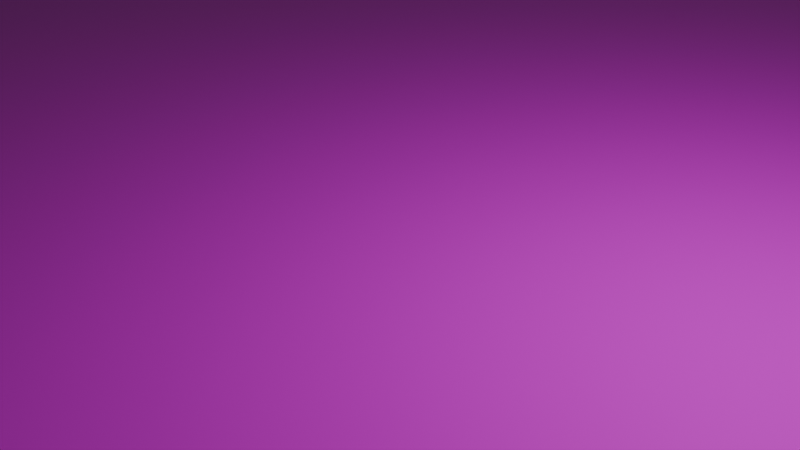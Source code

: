 # Source: world.new.blend  (saved by Blender 4.2.66; exported with 4.5.12 LTS)
import bpy
from mathutils import Matrix  # noqa: F401  (used for matrix-valued properties, if any)

bpy.ops.wm.read_factory_settings(use_empty=True)
scene = bpy.context.scene
scene.name = 'Scene'

# ---- collections
col_collection = bpy.data.collections.new('Collection'); scene.collection.children.link(col_collection)

# ---- images (referenced by path relative to the original .blend; pixels are not part of the script)
import os
ASSET_DIR = os.environ.get("B2B_ASSET_DIR", "")  # directory of the original .blend (textures are referenced by path, not embedded)
HERE = os.path.dirname(os.path.abspath(__file__))  # packed textures are extracted next to this script under _unpacked/

def load_image(name, relpath, width, height, colorspace="sRGB"):
    """Load a texture the original file referenced (path relative to the .blend, or extracted next to this script)."""
    p = next((c for c in (os.path.join(HERE, relpath), os.path.join(ASSET_DIR, relpath)) if relpath and os.path.exists(c)), "")
    if p:
        img = bpy.data.images.load(p, check_existing=True)
        img.name = name
    else:  # same state as the original file: an image datablock whose file is absent (Cycles renders it pink)
        img = bpy.data.images.new(name, width, height)
        img.source = "FILE"
        img.filepath = "//" + (relpath or name)
    img.colorspace_settings.name = colorspace
    return img
img_rocky_terrain_02_diff_4k_jpg = load_image('rocky_terrain_02_diff_4k.jpg', 'rocky_terrain_02_diff_4k.jpg', 1024, 1024, 'sRGB')
img_rocky_terrain_02_rough_4k_jpg = load_image('rocky_terrain_02_rough_4k.jpg', 'rocky_terrain_02_rough_4k.jpg', 1024, 1024, 'sRGB')
img_rocky_terrain_02_nor_gl_4k_jpg = load_image('rocky_terrain_02_nor_gl_4k.jpg', 'rocky_terrain_02_nor_gl_4k.jpg', 1024, 1024, 'sRGB')
img_rocky_terrain_02_disp_4k_jpg = load_image('rocky_terrain_02_disp_4k.jpg', 'rocky_terrain_02_disp_4k.jpg', 1024, 1024, 'sRGB')

# ---- materials (node trees are filled in below, after node groups)
mat_rocky_grass = bpy.data.materials.new('rocky-grass')
mat_rocky_grass.displacement_method = 'BOTH'

# ---- material node trees
mat_rocky_grass.use_nodes = True; mat_rocky_grass.node_tree.nodes.clear()
_N = mat_rocky_grass.node_tree.nodes; _L = mat_rocky_grass.node_tree.links
n0 = _N.new('ShaderNodeBsdfPrincipled'); n0.name = 'Principled BSDF'; n0.location = (80, 431)
n1 = _N.new('ShaderNodeOutputMaterial'); n1.name = 'Material Output'; n1.location = (506, 390)
n2 = _N.new('ShaderNodeTexImage'); n2.name = 'Image Texture.002'; n2.location = (-461, 987)
n2.image = img_rocky_terrain_02_diff_4k_jpg
n3 = _N.new('ShaderNodeTexCoord'); n3.name = 'Texture Coordinate'; n3.location = (-996, 370)
n4 = _N.new('ShaderNodeMapping'); n4.name = 'Mapping'; n4.location = (-796, 427)
n5 = _N.new('ShaderNodeTexImage'); n5.name = 'Image Texture.003'; n5.location = (-457, 692)
n5.image = img_rocky_terrain_02_rough_4k_jpg
n6 = _N.new('ShaderNodeTexImage'); n6.name = 'Image Texture.004'; n6.location = (-454, 354)
n6.image = img_rocky_terrain_02_nor_gl_4k_jpg
n7 = _N.new('ShaderNodeNormalMap'); n7.name = 'Normal Map'; n7.location = (-139, 281)
n8 = _N.new('ShaderNodeTexImage'); n8.name = 'Image Texture.005'; n8.location = (-450, 55)
n8.image = img_rocky_terrain_02_disp_4k_jpg
n9 = _N.new('ShaderNodeDisplacement'); n9.name = 'Displacement'; n9.location = (112, 15)
n9.inputs[2].default_value = 1.0
_L.new(n0.outputs[0], n1.inputs[0])
_L.new(n2.outputs[0], n0.inputs[0])
_L.new(n3.outputs[2], n4.inputs[0])
_L.new(n4.outputs[0], n2.inputs[0])
_L.new(n4.outputs[0], n5.inputs[0])
_L.new(n5.outputs[0], n0.inputs[2])
_L.new(n4.outputs[0], n6.inputs[0])
_L.new(n6.outputs[0], n7.inputs[1])
_L.new(n7.outputs[0], n0.inputs[5])
_L.new(n9.outputs[0], n1.inputs[2])
_L.new(n8.outputs[0], n9.inputs[0])
_L.new(n4.outputs[0], n8.inputs[0])
n1.is_active_output = True

# ---- world
world_world = bpy.data.worlds.new('World'); scene.world = world_world
world_world.use_nodes = True; world_world.node_tree.nodes.clear()
_N = world_world.node_tree.nodes; _L = world_world.node_tree.links
n0 = _N.new('ShaderNodeOutputWorld'); n0.name = 'World Output'; n0.location = (300, 300)
n1 = _N.new('ShaderNodeBackground'); n1.name = 'Background'; n1.location = (10, 300)
n1.inputs[0].default_value = (0.05088, 0.05088, 0.05088, 1.0)
_L.new(n1.outputs[0], n0.inputs[0])
n0.is_active_output = True
world_world.color = (0.05088, 0.05088, 0.05088)
world_world.sun_shadow_jitter_overblur = 0.0

# ---- cameras
cam_camera = bpy.data.cameras.new('Camera')
cam_camera.clip_end = 100.0
cam_camera.ortho_scale = 7.314

# ---- lights
light_light = bpy.data.lights.new('Light', 'POINT')
light_light.energy = 1000.0
light_light.shadow_soft_size = 0.1

# ---- meshes
me_plane = bpy.data.meshes.new('Plane')
me_plane.from_pydata([(-1.0, -1.0, 0.0), (1.0, -1.0, 0.0), (-1.0, 1.0, 0.0), (1.0, 1.0, 0.0)], [], [(0, 1, 3, 2)])
_uv = me_plane.uv_layers.new(name='UVMap')
_uv.uv.foreach_set('vector', [0.0, 0.0, 1.0, 0.0, 1.0, 1.0, 0.0, 1.0])
me_plane.materials.append(mat_rocky_grass)
me_plane.update()

# ---- objects
ob_light_noimp = bpy.data.objects.new('Light-noimp', light_light)
ob_camera_noimp = bpy.data.objects.new('Camera-noimp', cam_camera)
ob_plane_col = bpy.data.objects.new('Plane-col', me_plane)

# ---- transforms, parenting, visibility, modifiers, constraints
ob_light_noimp.location = (4.076, 1.005, 5.904)
ob_light_noimp.rotation_euler = (0.6503, 0.05522, 1.866)
ob_light_noimp.lock_rotations_4d = False
ob_light_noimp.empty_display_type = 'ARROWS'
ob_light_noimp.color = (0.0, 0.0, 0.0, 0.0)
ob_light_noimp.lineart.crease_threshold = 0.0
ob_camera_noimp.location = (7.359, -6.926, 4.958)
ob_camera_noimp.rotation_euler = (1.109, 0.0, 0.8149)
ob_camera_noimp.lock_rotations_4d = False
ob_camera_noimp.empty_display_type = 'ARROWS'
ob_camera_noimp.color = (0.0, 0.0, 0.0, 0.0)
ob_camera_noimp.display_type = 'WIRE'
ob_camera_noimp.lineart.crease_threshold = 0.0
ob_plane_col.location = (0.0, 0.0, 0.0)
ob_plane_col.scale = (50.0, 50.0, 1.0)

# ---- collection membership
col_collection.objects.link(ob_light_noimp)
col_collection.objects.link(ob_camera_noimp)
col_collection.objects.link(ob_plane_col)

# ---- scene / render settings (as saved in the file)
scene.camera = ob_camera_noimp
scene.frame_start = 1; scene.frame_end = 250; scene.frame_set(1)
scene.render.engine = 'BLENDER_EEVEE_NEXT'
bpy.context.view_layer.update()
